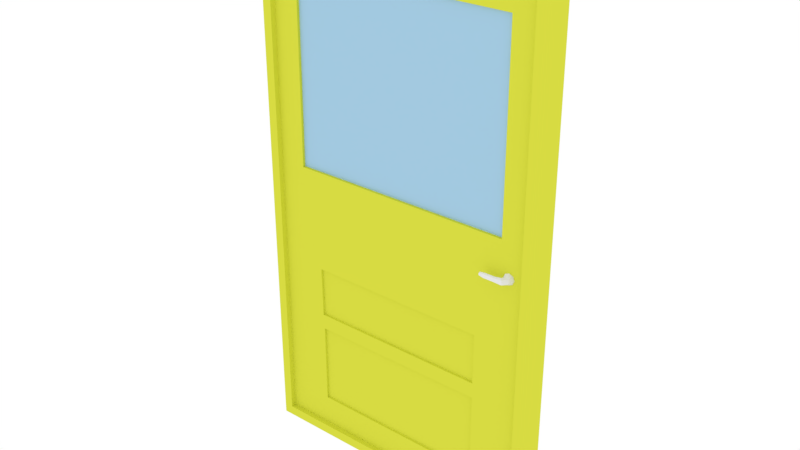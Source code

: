 # Source: Yellow_Door.blend  (saved by Blender 2.78.0; exported with 4.5.12 LTS)
import bpy
from mathutils import Matrix  # noqa: F401  (used for matrix-valued properties, if any)

bpy.ops.wm.read_factory_settings(use_empty=True)
scene = bpy.context.scene
scene.name = 'Scene'

# ---- collections
col_collection_1 = bpy.data.collections.new('Collection 1'); scene.collection.children.link(col_collection_1)

# ---- materials (node trees are filled in below, after node groups)
mat_material = bpy.data.materials.new('Material')
mat_material.alpha_threshold = 0.0
mat_material.use_transparent_shadow = False
mat_material.diffuse_color = (0.6833, 0.7105, 0.05483, 1.0)
mat_material.roughness = 0.5
mat_material_001 = bpy.data.materials.new('Material.001')
mat_material_001.alpha_threshold = 0.0
mat_material_001.use_transparent_shadow = False
mat_material_001.roughness = 0.5
mat_material_002 = bpy.data.materials.new('Material.002')
mat_material_002.alpha_threshold = 0.0
mat_material_002.use_transparent_shadow = False
mat_material_002.diffuse_color = (0.3648, 0.5836, 0.7484, 1.0)
mat_material_002.roughness = 0.5

# ---- material node trees

# ---- world
world_world = bpy.data.worlds.new('World'); scene.world = world_world
world_world.color = (1.0, 1.0, 1.0)
world_world.use_sun_shadow = False
world_world.sun_shadow_jitter_overblur = 0.0
world_world.cycles.sampling_method = 'MANUAL'
world_world.light_settings.distance = 18.0

# ---- meshes
me_cube = bpy.data.meshes.new('Cube')
me_cube.from_pydata([(1.371e-06, -1.034, -0.833), (1.371e-06, -1.034, 1.167), (1.371e-06, 0.9663, -0.833), (1.371e-06, 0.9663, 1.167), (2.0, -1.034, -0.833), (2.0, -1.034, 1.167), (2.0, 0.9663, -0.833), (2.0, 0.9663, 1.167), (0.06271, -1.034, -0.7961), (0.06271, -1.034, 1.13), (1.937, -1.034, 1.13), (1.937, -1.034, -0.7961), (0.06271, -0.6605, -0.7961), (0.06271, -0.6605, 1.13), (1.937, -0.6605, 1.13), (1.937, -0.6605, -0.7961), (0.3846, -0.6605, -0.6802), (1.607, -0.6605, -0.6823), (1.607, -0.6605, -0.3683), (0.3818, -0.6605, -0.3683), (0.3846, -0.5102, -0.6802), (1.607, -0.5102, -0.6823), (1.607, -0.5102, -0.3683), (0.3818, -0.5102, -0.3683), (0.3755, -0.6605, -0.3098), (1.607, -0.6605, -0.3098), (1.607, -0.6605, -0.1177), (0.3697, -0.6605, -0.1177), (0.3755, -0.5101, -0.3098), (1.607, -0.5101, -0.3098), (1.607, -0.5101, -0.1177), (0.3697, -0.5101, -0.1177), (0.2434, -0.6605, 0.2681), (1.772, -0.6605, 0.2681), (1.772, -0.6605, 0.98), (0.2485, -0.6605, 0.98), (0.2434, -0.4693, 0.2681), (1.772, -0.4693, 0.2681), (1.772, -0.4693, 0.98), (0.2485, -0.4693, 0.98), (1.833, -0.493, 0.1608), (1.833, -0.9346, 0.153), (1.861, -0.493, 0.1546), (1.85, -0.9805, 0.149), (1.872, -0.493, 0.1394), (1.857, -0.9996, 0.1394), (1.861, -0.493, 0.1242), (1.85, -0.9805, 0.1297), (1.833, -0.493, 0.1179), (1.833, -0.9346, 0.1257), (1.806, -0.493, 0.1242), (1.817, -0.8886, 0.1297), (1.795, -0.493, 0.1394), (1.81, -0.8695, 0.1394), (1.806, -0.493, 0.1546), (1.817, -0.8886, 0.149), (1.823, -1.29, 0.1481), (1.814, -1.161, 0.1518), (1.827, -1.343, 0.1394), (1.823, -1.29, 0.1306), (1.814, -1.161, 0.127), (1.805, -1.031, 0.1306), (1.801, -0.9777, 0.1394), (1.805, -1.031, 0.1481), (1.833, -0.7138, 0.1598), (1.859, -0.7138, 0.1538), (1.87, -0.7138, 0.1394), (1.859, -0.7138, 0.1249), (1.833, -0.7138, 0.1189), (1.807, -0.7138, 0.1249), (1.797, -0.7138, 0.1394), (1.807, -0.7138, 0.1538), (1.77, -1.299, 0.1464), (1.769, -1.2, 0.1493), (1.771, -1.341, 0.1394), (1.77, -1.299, 0.1324), (1.769, -1.2, 0.1295), (1.768, -1.101, 0.1324), (1.768, -1.06, 0.1394), (1.768, -1.101, 0.1464), (1.701, -1.3, 0.1464), (1.701, -1.203, 0.1493), (1.701, -1.341, 0.1394), (1.701, -1.3, 0.1324), (1.701, -1.203, 0.1295), (1.701, -1.105, 0.1324), (1.701, -1.064, 0.1394), (1.701, -1.105, 0.1464), (1.667, -1.261, 0.1438), (1.667, -1.18, 0.1457), (1.667, -1.294, 0.1394), (1.667, -1.261, 0.1349), (1.667, -1.18, 0.1331), (1.667, -1.1, 0.1349), (1.667, -1.066, 0.1394), (1.667, -1.1, 0.1438)], [], [(0, 1, 3, 2), (2, 3, 7, 6), (6, 7, 5, 4), (0, 4, 11, 8), (2, 6, 4, 0), (7, 3, 1, 5), (8, 11, 15, 12), (5, 1, 9, 10), (1, 0, 8, 9), (4, 5, 10, 11), (15, 17, 16, 19, 12), (10, 9, 13, 14), (9, 8, 12, 13), (11, 10, 14, 15), (21, 22, 23, 20), (12, 19, 18, 17, 15, 25, 24, 27), (18, 19, 23, 22), (19, 16, 20, 23), (16, 17, 21, 20), (17, 18, 22, 21), (27, 24, 28, 31), (26, 25, 15, 14, 33, 32, 13, 12, 27), (31, 28, 29, 30), (24, 25, 29, 28), (25, 26, 30, 29), (26, 27, 31, 30), (37, 38, 39, 36), (13, 32, 35, 34, 33, 14), (34, 35, 39, 38), (35, 32, 36, 39), (32, 33, 37, 36), (33, 34, 38, 37), (64, 41, 43, 65), (65, 43, 45, 66), (66, 45, 47, 67), (67, 47, 49, 68), (68, 49, 51, 69), (69, 51, 53, 70), (55, 53, 62, 63), (70, 53, 55, 71), (71, 55, 41, 64), (40, 42, 44, 46, 48, 50, 52, 54), (61, 60, 76, 77), (47, 45, 58, 59), (53, 51, 61, 62), (45, 43, 56, 58), (43, 41, 57, 56), (51, 49, 60, 61), (41, 55, 63, 57), (49, 47, 59, 60), (54, 71, 64, 40), (52, 70, 71, 54), (50, 69, 70, 52), (48, 68, 69, 50), (46, 67, 68, 48), (44, 66, 67, 46), (42, 65, 66, 44), (40, 64, 65, 42), (77, 76, 84, 85), (56, 57, 73, 72), (62, 61, 77, 78), (58, 56, 72, 74), (63, 62, 78, 79), (59, 58, 74, 75), (57, 63, 79, 73), (60, 59, 75, 76), (85, 84, 92, 93), (72, 73, 81, 80), (78, 77, 85, 86), (74, 72, 80, 82), (79, 78, 86, 87), (75, 74, 82, 83), (73, 79, 87, 81), (76, 75, 83, 84), (88, 89, 95, 94, 93, 92, 91, 90), (80, 81, 89, 88), (86, 85, 93, 94), (82, 80, 88, 90), (87, 86, 94, 95), (83, 82, 90, 91), (81, 87, 95, 89), (84, 83, 91, 92)])
me_cube.polygons.foreach_set('material_index', [0, 0, 0, 0, 0, 0, 0, 0, 0, 0, 0, 0, 0, 0, 0, 0, 0, 0, 0, 0, 0, 0, 0, 0, 0, 0, 2, 0, 0, 0, 0, 0, 1, 1, 1, 1, 1, 1, 1, 1, 1, 1, 1, 1, 1, 1, 1, 1, 1, 1, 1, 1, 1, 1, 1, 1, 1, 1, 1, 1, 1, 1, 1, 1, 1, 1, 1, 1, 1, 1, 1, 1, 1, 1, 1, 1, 1, 1, 1, 1, 1, 1])
me_cube.materials.append(mat_material)
me_cube.materials.append(mat_material_001)
me_cube.materials.append(mat_material_002)
me_cube.use_remesh_preserve_volume = False
me_cube.use_remesh_preserve_attributes = False
me_cube.use_mirror_vertex_groups = False
me_cube.update()

# ---- objects
ob_blue_door = bpy.data.objects.new('Blue Door', me_cube)

# ---- transforms, parenting, visibility, modifiers, constraints
ob_blue_door.location = (-2.598, 0.003353, 0.4088)
ob_blue_door.scale = (1.0, 0.09937, 1.802)
ob_blue_door.lineart.crease_threshold = 0.0

# ---- collection membership
col_collection_1.objects.link(ob_blue_door)

# ---- scene / render settings (as saved in the file)
scene.frame_start = 1; scene.frame_end = 250; scene.frame_set(1)
scene.render.engine = 'BLENDER_EEVEE_NEXT'
scene.render.resolution_percentage = 50
scene.render.dither_intensity = 0.0
scene.cycles.use_denoising = False
scene.cycles.samples = 128
scene.cycles.sampling_pattern = 'TABULATED_SOBOL'
scene.cycles.light_sampling_threshold = 0.0
scene.cycles.use_adaptive_sampling = False
scene.cycles.use_light_tree = False
scene.cycles.blur_glossy = 0.0
scene.cycles.sample_clamp_indirect = 0.0
scene.view_settings.view_transform = 'Standard'
bpy.context.view_layer.update()

# ---- added for rendering (the .blend has no active camera): camera
cam_auto = bpy.data.cameras.new('AutoCamera')
cam_auto.lens = 50.0
cam_auto.sensor_width = 36.0
cam_auto.clip_end = 1000.0
ob_auto_camera = bpy.data.objects.new('AutoCamera', cam_auto)
scene.collection.objects.link(ob_auto_camera)
ob_auto_camera.location = (2.221, -4.59832, 3.765)
ob_auto_camera.rotation_euler = (1.09748, -7.21219e-08, 0.694738)
scene.camera = ob_auto_camera
bpy.context.view_layer.update()
